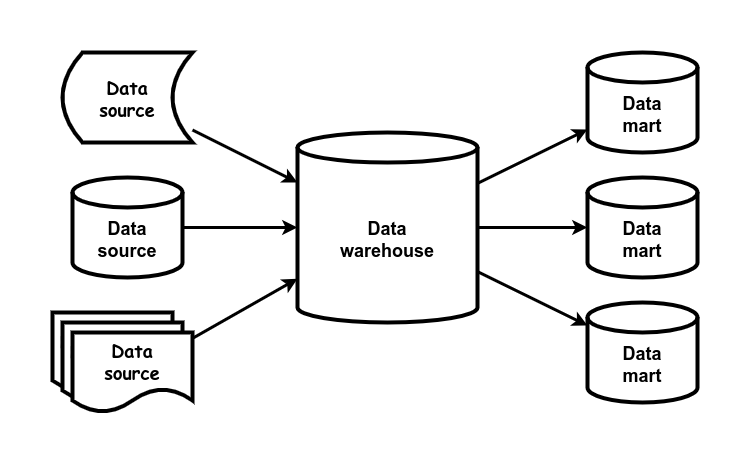

The diagram above was exported from draw.io. Its source (the exported page's mxGraphModel, read from the mxfile embedded in the PNG):
<mxGraphModel dx="1434" dy="1811" grid="1" gridSize="10" guides="1" tooltips="1" connect="1" arrows="1" fold="1" page="1" pageScale="1" pageWidth="850" pageHeight="1100" math="0" shadow="0">
  <root>
    <mxCell id="0" />
    <mxCell id="1" parent="0" />
    <mxCell id="Ud_6NgJVUwiJ1RQzyKgD-4" value="" style="endArrow=none;startArrow=classic;html=1;rounded=0;strokeWidth=3;endFill=0;" edge="1" parent="1" source="Ud_6NgJVUwiJ1RQzyKgD-18" target="Ud_6NgJVUwiJ1RQzyKgD-16">
      <mxGeometry width="50" height="50" relative="1" as="geometry">
        <mxPoint x="-30" y="-430" as="sourcePoint" />
        <mxPoint x="9" y="-440.3851508120649" as="targetPoint" />
      </mxGeometry>
    </mxCell>
    <mxCell id="Ud_6NgJVUwiJ1RQzyKgD-12" value="" style="endArrow=none;startArrow=classic;html=1;rounded=0;strokeWidth=3;endFill=0;" edge="1" parent="1" source="Ud_6NgJVUwiJ1RQzyKgD-18" target="Ud_6NgJVUwiJ1RQzyKgD-15">
      <mxGeometry width="50" height="50" relative="1" as="geometry">
        <mxPoint x="120" y="-390" as="sourcePoint" />
        <mxPoint x="135" y="-430" as="targetPoint" />
      </mxGeometry>
    </mxCell>
    <mxCell id="Ud_6NgJVUwiJ1RQzyKgD-15" value="&lt;font style=&quot;font-size: 18px;&quot; face=&quot;Comic Sans MS&quot;&gt;&lt;b&gt;&lt;span style=&quot;&quot;&gt;Data&lt;br&gt;&lt;/span&gt;source&lt;/b&gt;&lt;/font&gt;" style="shape=dataStorage;whiteSpace=wrap;html=1;fixedSize=1;strokeWidth=4;" vertex="1" parent="1">
      <mxGeometry x="405" y="-480" width="130" height="90" as="geometry" />
    </mxCell>
    <mxCell id="Ud_6NgJVUwiJ1RQzyKgD-16" value="Data&lt;br&gt;source" style="shape=cylinder3;whiteSpace=wrap;html=1;boundedLbl=1;backgroundOutline=1;size=15;fontStyle=1;fontSize=18;strokeWidth=4;" vertex="1" parent="1">
      <mxGeometry x="415" y="-355" width="110" height="100" as="geometry" />
    </mxCell>
    <mxCell id="Ud_6NgJVUwiJ1RQzyKgD-17" value="&lt;font face=&quot;Comic Sans MS&quot; style=&quot;font-size: 18px;&quot;&gt;&lt;b&gt;Data source&lt;/b&gt;&lt;/font&gt;" style="shape=document;whiteSpace=wrap;html=1;boundedLbl=1;strokeWidth=4;" vertex="1" parent="1">
      <mxGeometry x="395" y="-220" width="120" height="80" as="geometry" />
    </mxCell>
    <mxCell id="Ud_6NgJVUwiJ1RQzyKgD-18" value="Data&lt;br&gt;warehouse" style="shape=cylinder3;whiteSpace=wrap;html=1;boundedLbl=1;backgroundOutline=1;size=15;fontStyle=1;fontSize=18;strokeWidth=4;" vertex="1" parent="1">
      <mxGeometry x="640" y="-400" width="180" height="190" as="geometry" />
    </mxCell>
    <mxCell id="Ud_6NgJVUwiJ1RQzyKgD-19" value="" style="endArrow=none;startArrow=classic;html=1;rounded=0;strokeWidth=3;endFill=0;" edge="1" parent="1" source="Ud_6NgJVUwiJ1RQzyKgD-18" target="Ud_6NgJVUwiJ1RQzyKgD-21">
      <mxGeometry width="50" height="50" relative="1" as="geometry">
        <mxPoint x="650" y="-310" as="sourcePoint" />
        <mxPoint x="530" y="-331" as="targetPoint" />
      </mxGeometry>
    </mxCell>
    <mxCell id="Ud_6NgJVUwiJ1RQzyKgD-20" value="&lt;font face=&quot;Comic Sans MS&quot; style=&quot;font-size: 18px;&quot;&gt;&lt;b&gt;Data source&lt;/b&gt;&lt;/font&gt;" style="shape=document;whiteSpace=wrap;html=1;boundedLbl=1;strokeWidth=4;" vertex="1" parent="1">
      <mxGeometry x="405" y="-210" width="120" height="80" as="geometry" />
    </mxCell>
    <mxCell id="Ud_6NgJVUwiJ1RQzyKgD-21" value="&lt;font face=&quot;Comic Sans MS&quot; style=&quot;font-size: 18px;&quot;&gt;&lt;b&gt;Data &lt;br&gt;source&lt;/b&gt;&lt;/font&gt;" style="shape=document;whiteSpace=wrap;html=1;boundedLbl=1;strokeWidth=4;" vertex="1" parent="1">
      <mxGeometry x="415" y="-200" width="120" height="80" as="geometry" />
    </mxCell>
    <mxCell id="Ud_6NgJVUwiJ1RQzyKgD-22" value="Data&lt;br&gt;mart" style="shape=cylinder3;whiteSpace=wrap;html=1;boundedLbl=1;backgroundOutline=1;size=15;fontStyle=1;fontSize=18;strokeWidth=4;" vertex="1" parent="1">
      <mxGeometry x="930" y="-480" width="110" height="100" as="geometry" />
    </mxCell>
    <mxCell id="Ud_6NgJVUwiJ1RQzyKgD-23" value="Data&lt;br&gt;mart" style="shape=cylinder3;whiteSpace=wrap;html=1;boundedLbl=1;backgroundOutline=1;size=15;fontStyle=1;fontSize=18;strokeWidth=4;" vertex="1" parent="1">
      <mxGeometry x="930" y="-355" width="110" height="100" as="geometry" />
    </mxCell>
    <mxCell id="Ud_6NgJVUwiJ1RQzyKgD-24" value="Data&lt;br&gt;mart" style="shape=cylinder3;whiteSpace=wrap;html=1;boundedLbl=1;backgroundOutline=1;size=15;fontStyle=1;fontSize=18;strokeWidth=4;" vertex="1" parent="1">
      <mxGeometry x="930" y="-230" width="110" height="100" as="geometry" />
    </mxCell>
    <mxCell id="Ud_6NgJVUwiJ1RQzyKgD-25" value="" style="endArrow=none;startArrow=classic;html=1;rounded=0;strokeWidth=3;endFill=0;" edge="1" parent="1" source="Ud_6NgJVUwiJ1RQzyKgD-22" target="Ud_6NgJVUwiJ1RQzyKgD-18">
      <mxGeometry width="50" height="50" relative="1" as="geometry">
        <mxPoint x="650" y="-340" as="sourcePoint" />
        <mxPoint x="545" y="-392" as="targetPoint" />
      </mxGeometry>
    </mxCell>
    <mxCell id="Ud_6NgJVUwiJ1RQzyKgD-26" value="" style="endArrow=none;startArrow=classic;html=1;rounded=0;strokeWidth=3;endFill=0;" edge="1" parent="1" source="Ud_6NgJVUwiJ1RQzyKgD-23" target="Ud_6NgJVUwiJ1RQzyKgD-18">
      <mxGeometry width="50" height="50" relative="1" as="geometry">
        <mxPoint x="940" y="-409" as="sourcePoint" />
        <mxPoint x="830" y="-346" as="targetPoint" />
      </mxGeometry>
    </mxCell>
    <mxCell id="Ud_6NgJVUwiJ1RQzyKgD-27" value="" style="endArrow=none;startArrow=classic;html=1;rounded=0;strokeWidth=3;endFill=0;" edge="1" parent="1" source="Ud_6NgJVUwiJ1RQzyKgD-24" target="Ud_6NgJVUwiJ1RQzyKgD-18">
      <mxGeometry width="50" height="50" relative="1" as="geometry">
        <mxPoint x="950" y="-399" as="sourcePoint" />
        <mxPoint x="840" y="-336" as="targetPoint" />
      </mxGeometry>
    </mxCell>
  </root>
</mxGraphModel>